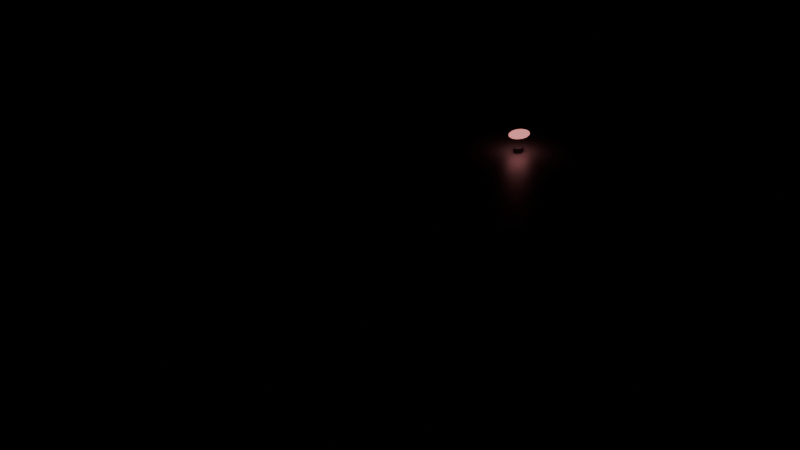# Source: avatar-anim.blend  (saved by Blender 4.4.32; exported with 4.5.12 LTS)
import bpy
from mathutils import Matrix  # noqa: F401  (used for matrix-valued properties, if any)

bpy.ops.wm.read_factory_settings(use_empty=True)
scene = bpy.context.scene
scene.name = 'Scene'

# ---- materials (node trees are filled in below, after node groups)
mat_chassis = bpy.data.materials.new('chassis')
mat_wheel = bpy.data.materials.new('wheel')
mat_head = bpy.data.materials.new('head')
mat_head_edge = bpy.data.materials.new('head_edge')
mat_mast = bpy.data.materials.new('mast')
mat_tip = bpy.data.materials.new('tip')

# ---- material node trees
mat_chassis.use_nodes = True; mat_chassis.node_tree.nodes.clear()
_N = mat_chassis.node_tree.nodes; _L = mat_chassis.node_tree.links
n0 = _N.new('ShaderNodeBsdfPrincipled'); n0.name = 'Principled BSDF'; n0.location = (10, 300)
n0.inputs[0].default_value = (0.604, 0.639, 0.678, 1.0)
n0.inputs[1].default_value = 0.6
n0.inputs[2].default_value = 0.45
n1 = _N.new('ShaderNodeOutputMaterial'); n1.name = 'Material Output'; n1.location = (300, 300)
_L.new(n0.outputs[0], n1.inputs[0])
n1.is_active_output = True
mat_wheel.use_nodes = True; mat_wheel.node_tree.nodes.clear()
_N = mat_wheel.node_tree.nodes; _L = mat_wheel.node_tree.links
n0 = _N.new('ShaderNodeBsdfPrincipled'); n0.name = 'Principled BSDF'; n0.location = (10, 300)
n0.inputs[0].default_value = (0.114, 0.125, 0.153, 1.0)
n0.inputs[1].default_value = 0.2
n0.inputs[2].default_value = 0.85
n1 = _N.new('ShaderNodeOutputMaterial'); n1.name = 'Material Output'; n1.location = (300, 300)
_L.new(n0.outputs[0], n1.inputs[0])
n1.is_active_output = True
mat_head.use_nodes = True; mat_head.node_tree.nodes.clear()
_N = mat_head.node_tree.nodes; _L = mat_head.node_tree.links
n0 = _N.new('ShaderNodeBsdfPrincipled'); n0.name = 'Principled BSDF'; n0.location = (10, 300)
n0.inputs[0].default_value = (0.039, 0.302, 0.302, 1.0)
n0.inputs[1].default_value = 0.5
n0.inputs[2].default_value = 0.3
n0.inputs[27].default_value = (0.05, 0.4, 0.45, 1.0)
n0.inputs[28].default_value = 1.0
n1 = _N.new('ShaderNodeOutputMaterial'); n1.name = 'Material Output'; n1.location = (300, 300)
_L.new(n0.outputs[0], n1.inputs[0])
n1.is_active_output = True
mat_head_edge.use_nodes = True; mat_head_edge.node_tree.nodes.clear()
_N = mat_head_edge.node_tree.nodes; _L = mat_head_edge.node_tree.links
n0 = _N.new('ShaderNodeBsdfPrincipled'); n0.name = 'Principled BSDF'; n0.location = (10, 300)
n0.inputs[0].default_value = (0.267, 0.867, 1.0, 1.0)
n0.inputs[1].default_value = 0.6
n0.inputs[2].default_value = 0.3
n0.inputs[27].default_value = (0.2, 0.6, 0.7, 1.0)
n0.inputs[28].default_value = 1.0
n1 = _N.new('ShaderNodeOutputMaterial'); n1.name = 'Material Output'; n1.location = (300, 300)
_L.new(n0.outputs[0], n1.inputs[0])
n1.is_active_output = True
mat_mast.use_nodes = True; mat_mast.node_tree.nodes.clear()
_N = mat_mast.node_tree.nodes; _L = mat_mast.node_tree.links
n0 = _N.new('ShaderNodeBsdfPrincipled'); n0.name = 'Principled BSDF'; n0.location = (10, 300)
n0.inputs[0].default_value = (0.165, 0.18, 0.212, 1.0)
n0.inputs[1].default_value = 0.7
n1 = _N.new('ShaderNodeOutputMaterial'); n1.name = 'Material Output'; n1.location = (300, 300)
_L.new(n0.outputs[0], n1.inputs[0])
n1.is_active_output = True
mat_tip.use_nodes = True; mat_tip.node_tree.nodes.clear()
_N = mat_tip.node_tree.nodes; _L = mat_tip.node_tree.links
n0 = _N.new('ShaderNodeBsdfPrincipled'); n0.name = 'Principled BSDF'; n0.location = (10, 300)
n0.inputs[0].default_value = (1.0, 0.322, 0.322, 1.0)
n0.inputs[2].default_value = 0.4
n0.inputs[27].default_value = (1.0, 0.322, 0.322, 1.0)
n0.inputs[28].default_value = 1.0
n1 = _N.new('ShaderNodeOutputMaterial'); n1.name = 'Material Output'; n1.location = (300, 300)
_L.new(n0.outputs[0], n1.inputs[0])
n1.is_active_output = True

# ---- meshes
me_cube = bpy.data.meshes.new('Cube')
me_cube.from_pydata([(-0.5, -0.5, -0.5), (-0.5, -0.5, 0.5), (-0.5, 0.5, -0.5), (-0.5, 0.5, 0.5), (0.5, -0.5, -0.5), (0.5, -0.5, 0.5), (0.5, 0.5, -0.5), (0.5, 0.5, 0.5)], [], [(0, 1, 3, 2), (2, 3, 7, 6), (6, 7, 5, 4), (4, 5, 1, 0), (2, 6, 4, 0), (7, 3, 1, 5)])
_uv = me_cube.uv_layers.new(name='UVMap')
_uv.uv.foreach_set('vector', [0.375, 0.0, 0.625, 0.0, 0.625, 0.25, 0.375, 0.25, 0.375, 0.25, 0.625, 0.25, 0.625, 0.5, 0.375, 0.5, 0.375, 0.5, 0.625, 0.5, 0.625, 0.75, 0.375, 0.75, 0.375, 0.75, 0.625, 0.75, 0.625, 1.0, 0.375, 1.0, 0.125, 0.5, 0.375, 0.5, 0.375, 0.75, 0.125, 0.75, 0.625, 0.5, 0.875, 0.5, 0.875, 0.75, 0.625, 0.75])
me_cube.materials.append(mat_chassis)
me_cube.update()
me_cylinder = bpy.data.meshes.new('Cylinder')
me_cylinder.from_pydata([(0.0, 0.16, -0.06), (0.0, 0.16, 0.06), (0.06123, 0.1478, -0.06), (0.06123, 0.1478, 0.06), (0.1131, 0.1131, -0.06), (0.1131, 0.1131, 0.06), (0.1478, 0.06123, -0.06), (0.1478, 0.06123, 0.06), (0.16, 0.0, -0.06), (0.16, 0.0, 0.06), (0.1478, -0.06123, -0.06), (0.1478, -0.06123, 0.06), (0.1131, -0.1131, -0.06), (0.1131, -0.1131, 0.06), (0.06123, -0.1478, -0.06), (0.06123, -0.1478, 0.06), (0.0, -0.16, -0.06), (0.0, -0.16, 0.06), (-0.06123, -0.1478, -0.06), (-0.06123, -0.1478, 0.06), (-0.1131, -0.1131, -0.06), (-0.1131, -0.1131, 0.06), (-0.1478, -0.06123, -0.06), (-0.1478, -0.06123, 0.06), (-0.16, 0.0, -0.06), (-0.16, 0.0, 0.06), (-0.1478, 0.06123, -0.06), (-0.1478, 0.06123, 0.06), (-0.1131, 0.1131, -0.06), (-0.1131, 0.1131, 0.06), (-0.06123, 0.1478, -0.06), (-0.06123, 0.1478, 0.06)], [], [(0, 1, 3, 2), (2, 3, 5, 4), (4, 5, 7, 6), (6, 7, 9, 8), (8, 9, 11, 10), (10, 11, 13, 12), (12, 13, 15, 14), (14, 15, 17, 16), (16, 17, 19, 18), (18, 19, 21, 20), (20, 21, 23, 22), (22, 23, 25, 24), (24, 25, 27, 26), (26, 27, 29, 28), (3, 1, 31, 29, 27, 25, 23, 21, 19, 17, 15, 13, 11, 9, 7, 5), (28, 29, 31, 30), (30, 31, 1, 0), (0, 2, 4, 6, 8, 10, 12, 14, 16, 18, 20, 22, 24, 26, 28, 30)])
_uv = me_cylinder.uv_layers.new(name='UVMap')
_uv.uv.foreach_set('vector', [1.0, 0.5, 1.0, 1.0, 0.9375, 1.0, 0.9375, 0.5, 0.9375, 0.5, 0.9375, 1.0, 0.875, 1.0, 0.875, 0.5, 0.875, 0.5, 0.875, 1.0, 0.8125, 1.0, 0.8125, 0.5, 0.8125, 0.5, 0.8125, 1.0, 0.75, 1.0, 0.75, 0.5, 0.75, 0.5, 0.75, 1.0, 0.6875, 1.0, 0.6875, 0.5, 0.6875, 0.5, 0.6875, 1.0, 0.625, 1.0, 0.625, 0.5, 0.625, 0.5, 0.625, 1.0, 0.5625, 1.0, 0.5625, 0.5, 0.5625, 0.5, 0.5625, 1.0, 0.5, 1.0, 0.5, 0.5, 0.5, 0.5, 0.5, 1.0, 0.4375, 1.0, 0.4375, 0.5, 0.4375, 0.5, 0.4375, 1.0, 0.375, 1.0, 0.375, 0.5, 0.375, 0.5, 0.375, 1.0, 0.3125, 1.0, 0.3125, 0.5, 0.3125, 0.5, 0.3125, 1.0, 0.25, 1.0, 0.25, 0.5, 0.25, 0.5, 0.25, 1.0, 0.1875, 1.0, 0.1875, 0.5, 0.1875, 0.5, 0.1875, 1.0, 0.125, 1.0, 0.125, 0.5, 0.3418, 0.4717, 0.25, 0.49, 0.1582, 0.4717, 0.08029, 0.4197, 0.02827, 0.3418, 0.01, 0.25, 0.02827, 0.1582, 0.08029, 0.08029, 0.1582, 0.02827, 0.25, 0.01, 0.3418, 0.02827, 0.4197, 0.08029, 0.4717, 0.1582, 0.49, 0.25, 0.4717, 0.3418, 0.4197, 0.4197, 0.125, 0.5, 0.125, 1.0, 0.0625, 1.0, 0.0625, 0.5, 0.0625, 0.5, 0.0625, 1.0, 0.0, 1.0, 0.0, 0.5, 0.75, 0.49, 0.8418, 0.4717, 0.9197, 0.4197, 0.9717, 0.3418, 0.99, 0.25, 0.9717, 0.1582, 0.9197, 0.08029, 0.8418, 0.02827, 0.75, 0.01, 0.6582, 0.02827, 0.5803, 0.08029, 0.5283, 0.1582, 0.51, 0.25, 0.5283, 0.3418, 0.5803, 0.4197, 0.6582, 0.4717])
me_cylinder.materials.append(mat_wheel)
me_cylinder.update()
me_cylinder_001 = bpy.data.meshes.new('Cylinder.001')
me_cylinder_001.from_pydata([(0.0, 0.16, -0.06), (0.0, 0.16, 0.06), (0.06123, 0.1478, -0.06), (0.06123, 0.1478, 0.06), (0.1131, 0.1131, -0.06), (0.1131, 0.1131, 0.06), (0.1478, 0.06123, -0.06), (0.1478, 0.06123, 0.06), (0.16, 0.0, -0.06), (0.16, 0.0, 0.06), (0.1478, -0.06123, -0.06), (0.1478, -0.06123, 0.06), (0.1131, -0.1131, -0.06), (0.1131, -0.1131, 0.06), (0.06123, -0.1478, -0.06), (0.06123, -0.1478, 0.06), (0.0, -0.16, -0.06), (0.0, -0.16, 0.06), (-0.06123, -0.1478, -0.06), (-0.06123, -0.1478, 0.06), (-0.1131, -0.1131, -0.06), (-0.1131, -0.1131, 0.06), (-0.1478, -0.06123, -0.06), (-0.1478, -0.06123, 0.06), (-0.16, 0.0, -0.06), (-0.16, 0.0, 0.06), (-0.1478, 0.06123, -0.06), (-0.1478, 0.06123, 0.06), (-0.1131, 0.1131, -0.06), (-0.1131, 0.1131, 0.06), (-0.06123, 0.1478, -0.06), (-0.06123, 0.1478, 0.06)], [], [(0, 1, 3, 2), (2, 3, 5, 4), (4, 5, 7, 6), (6, 7, 9, 8), (8, 9, 11, 10), (10, 11, 13, 12), (12, 13, 15, 14), (14, 15, 17, 16), (16, 17, 19, 18), (18, 19, 21, 20), (20, 21, 23, 22), (22, 23, 25, 24), (24, 25, 27, 26), (26, 27, 29, 28), (3, 1, 31, 29, 27, 25, 23, 21, 19, 17, 15, 13, 11, 9, 7, 5), (28, 29, 31, 30), (30, 31, 1, 0), (0, 2, 4, 6, 8, 10, 12, 14, 16, 18, 20, 22, 24, 26, 28, 30)])
_uv = me_cylinder_001.uv_layers.new(name='UVMap')
_uv.uv.foreach_set('vector', [1.0, 0.5, 1.0, 1.0, 0.9375, 1.0, 0.9375, 0.5, 0.9375, 0.5, 0.9375, 1.0, 0.875, 1.0, 0.875, 0.5, 0.875, 0.5, 0.875, 1.0, 0.8125, 1.0, 0.8125, 0.5, 0.8125, 0.5, 0.8125, 1.0, 0.75, 1.0, 0.75, 0.5, 0.75, 0.5, 0.75, 1.0, 0.6875, 1.0, 0.6875, 0.5, 0.6875, 0.5, 0.6875, 1.0, 0.625, 1.0, 0.625, 0.5, 0.625, 0.5, 0.625, 1.0, 0.5625, 1.0, 0.5625, 0.5, 0.5625, 0.5, 0.5625, 1.0, 0.5, 1.0, 0.5, 0.5, 0.5, 0.5, 0.5, 1.0, 0.4375, 1.0, 0.4375, 0.5, 0.4375, 0.5, 0.4375, 1.0, 0.375, 1.0, 0.375, 0.5, 0.375, 0.5, 0.375, 1.0, 0.3125, 1.0, 0.3125, 0.5, 0.3125, 0.5, 0.3125, 1.0, 0.25, 1.0, 0.25, 0.5, 0.25, 0.5, 0.25, 1.0, 0.1875, 1.0, 0.1875, 0.5, 0.1875, 0.5, 0.1875, 1.0, 0.125, 1.0, 0.125, 0.5, 0.3418, 0.4717, 0.25, 0.49, 0.1582, 0.4717, 0.08029, 0.4197, 0.02827, 0.3418, 0.01, 0.25, 0.02827, 0.1582, 0.08029, 0.08029, 0.1582, 0.02827, 0.25, 0.01, 0.3418, 0.02827, 0.4197, 0.08029, 0.4717, 0.1582, 0.49, 0.25, 0.4717, 0.3418, 0.4197, 0.4197, 0.125, 0.5, 0.125, 1.0, 0.0625, 1.0, 0.0625, 0.5, 0.0625, 0.5, 0.0625, 1.0, 0.0, 1.0, 0.0, 0.5, 0.75, 0.49, 0.8418, 0.4717, 0.9197, 0.4197, 0.9717, 0.3418, 0.99, 0.25, 0.9717, 0.1582, 0.9197, 0.08029, 0.8418, 0.02827, 0.75, 0.01, 0.6582, 0.02827, 0.5803, 0.08029, 0.5283, 0.1582, 0.51, 0.25, 0.5283, 0.3418, 0.5803, 0.4197, 0.6582, 0.4717])
me_cylinder_001.materials.append(mat_wheel)
me_cylinder_001.update()
me_cylinder_002 = bpy.data.meshes.new('Cylinder.002')
me_cylinder_002.from_pydata([(0.0, 0.16, -0.06), (0.0, 0.16, 0.06), (0.06123, 0.1478, -0.06), (0.06123, 0.1478, 0.06), (0.1131, 0.1131, -0.06), (0.1131, 0.1131, 0.06), (0.1478, 0.06123, -0.06), (0.1478, 0.06123, 0.06), (0.16, 0.0, -0.06), (0.16, 0.0, 0.06), (0.1478, -0.06123, -0.06), (0.1478, -0.06123, 0.06), (0.1131, -0.1131, -0.06), (0.1131, -0.1131, 0.06), (0.06123, -0.1478, -0.06), (0.06123, -0.1478, 0.06), (0.0, -0.16, -0.06), (0.0, -0.16, 0.06), (-0.06123, -0.1478, -0.06), (-0.06123, -0.1478, 0.06), (-0.1131, -0.1131, -0.06), (-0.1131, -0.1131, 0.06), (-0.1478, -0.06123, -0.06), (-0.1478, -0.06123, 0.06), (-0.16, 0.0, -0.06), (-0.16, 0.0, 0.06), (-0.1478, 0.06123, -0.06), (-0.1478, 0.06123, 0.06), (-0.1131, 0.1131, -0.06), (-0.1131, 0.1131, 0.06), (-0.06123, 0.1478, -0.06), (-0.06123, 0.1478, 0.06)], [], [(0, 1, 3, 2), (2, 3, 5, 4), (4, 5, 7, 6), (6, 7, 9, 8), (8, 9, 11, 10), (10, 11, 13, 12), (12, 13, 15, 14), (14, 15, 17, 16), (16, 17, 19, 18), (18, 19, 21, 20), (20, 21, 23, 22), (22, 23, 25, 24), (24, 25, 27, 26), (26, 27, 29, 28), (3, 1, 31, 29, 27, 25, 23, 21, 19, 17, 15, 13, 11, 9, 7, 5), (28, 29, 31, 30), (30, 31, 1, 0), (0, 2, 4, 6, 8, 10, 12, 14, 16, 18, 20, 22, 24, 26, 28, 30)])
_uv = me_cylinder_002.uv_layers.new(name='UVMap')
_uv.uv.foreach_set('vector', [1.0, 0.5, 1.0, 1.0, 0.9375, 1.0, 0.9375, 0.5, 0.9375, 0.5, 0.9375, 1.0, 0.875, 1.0, 0.875, 0.5, 0.875, 0.5, 0.875, 1.0, 0.8125, 1.0, 0.8125, 0.5, 0.8125, 0.5, 0.8125, 1.0, 0.75, 1.0, 0.75, 0.5, 0.75, 0.5, 0.75, 1.0, 0.6875, 1.0, 0.6875, 0.5, 0.6875, 0.5, 0.6875, 1.0, 0.625, 1.0, 0.625, 0.5, 0.625, 0.5, 0.625, 1.0, 0.5625, 1.0, 0.5625, 0.5, 0.5625, 0.5, 0.5625, 1.0, 0.5, 1.0, 0.5, 0.5, 0.5, 0.5, 0.5, 1.0, 0.4375, 1.0, 0.4375, 0.5, 0.4375, 0.5, 0.4375, 1.0, 0.375, 1.0, 0.375, 0.5, 0.375, 0.5, 0.375, 1.0, 0.3125, 1.0, 0.3125, 0.5, 0.3125, 0.5, 0.3125, 1.0, 0.25, 1.0, 0.25, 0.5, 0.25, 0.5, 0.25, 1.0, 0.1875, 1.0, 0.1875, 0.5, 0.1875, 0.5, 0.1875, 1.0, 0.125, 1.0, 0.125, 0.5, 0.3418, 0.4717, 0.25, 0.49, 0.1582, 0.4717, 0.08029, 0.4197, 0.02827, 0.3418, 0.01, 0.25, 0.02827, 0.1582, 0.08029, 0.08029, 0.1582, 0.02827, 0.25, 0.01, 0.3418, 0.02827, 0.4197, 0.08029, 0.4717, 0.1582, 0.49, 0.25, 0.4717, 0.3418, 0.4197, 0.4197, 0.125, 0.5, 0.125, 1.0, 0.0625, 1.0, 0.0625, 0.5, 0.0625, 0.5, 0.0625, 1.0, 0.0, 1.0, 0.0, 0.5, 0.75, 0.49, 0.8418, 0.4717, 0.9197, 0.4197, 0.9717, 0.3418, 0.99, 0.25, 0.9717, 0.1582, 0.9197, 0.08029, 0.8418, 0.02827, 0.75, 0.01, 0.6582, 0.02827, 0.5803, 0.08029, 0.5283, 0.1582, 0.51, 0.25, 0.5283, 0.3418, 0.5803, 0.4197, 0.6582, 0.4717])
me_cylinder_002.materials.append(mat_wheel)
me_cylinder_002.update()
me_cylinder_003 = bpy.data.meshes.new('Cylinder.003')
me_cylinder_003.from_pydata([(0.0, 0.16, -0.06), (0.0, 0.16, 0.06), (0.06123, 0.1478, -0.06), (0.06123, 0.1478, 0.06), (0.1131, 0.1131, -0.06), (0.1131, 0.1131, 0.06), (0.1478, 0.06123, -0.06), (0.1478, 0.06123, 0.06), (0.16, 0.0, -0.06), (0.16, 0.0, 0.06), (0.1478, -0.06123, -0.06), (0.1478, -0.06123, 0.06), (0.1131, -0.1131, -0.06), (0.1131, -0.1131, 0.06), (0.06123, -0.1478, -0.06), (0.06123, -0.1478, 0.06), (0.0, -0.16, -0.06), (0.0, -0.16, 0.06), (-0.06123, -0.1478, -0.06), (-0.06123, -0.1478, 0.06), (-0.1131, -0.1131, -0.06), (-0.1131, -0.1131, 0.06), (-0.1478, -0.06123, -0.06), (-0.1478, -0.06123, 0.06), (-0.16, 0.0, -0.06), (-0.16, 0.0, 0.06), (-0.1478, 0.06123, -0.06), (-0.1478, 0.06123, 0.06), (-0.1131, 0.1131, -0.06), (-0.1131, 0.1131, 0.06), (-0.06123, 0.1478, -0.06), (-0.06123, 0.1478, 0.06)], [], [(0, 1, 3, 2), (2, 3, 5, 4), (4, 5, 7, 6), (6, 7, 9, 8), (8, 9, 11, 10), (10, 11, 13, 12), (12, 13, 15, 14), (14, 15, 17, 16), (16, 17, 19, 18), (18, 19, 21, 20), (20, 21, 23, 22), (22, 23, 25, 24), (24, 25, 27, 26), (26, 27, 29, 28), (3, 1, 31, 29, 27, 25, 23, 21, 19, 17, 15, 13, 11, 9, 7, 5), (28, 29, 31, 30), (30, 31, 1, 0), (0, 2, 4, 6, 8, 10, 12, 14, 16, 18, 20, 22, 24, 26, 28, 30)])
_uv = me_cylinder_003.uv_layers.new(name='UVMap')
_uv.uv.foreach_set('vector', [1.0, 0.5, 1.0, 1.0, 0.9375, 1.0, 0.9375, 0.5, 0.9375, 0.5, 0.9375, 1.0, 0.875, 1.0, 0.875, 0.5, 0.875, 0.5, 0.875, 1.0, 0.8125, 1.0, 0.8125, 0.5, 0.8125, 0.5, 0.8125, 1.0, 0.75, 1.0, 0.75, 0.5, 0.75, 0.5, 0.75, 1.0, 0.6875, 1.0, 0.6875, 0.5, 0.6875, 0.5, 0.6875, 1.0, 0.625, 1.0, 0.625, 0.5, 0.625, 0.5, 0.625, 1.0, 0.5625, 1.0, 0.5625, 0.5, 0.5625, 0.5, 0.5625, 1.0, 0.5, 1.0, 0.5, 0.5, 0.5, 0.5, 0.5, 1.0, 0.4375, 1.0, 0.4375, 0.5, 0.4375, 0.5, 0.4375, 1.0, 0.375, 1.0, 0.375, 0.5, 0.375, 0.5, 0.375, 1.0, 0.3125, 1.0, 0.3125, 0.5, 0.3125, 0.5, 0.3125, 1.0, 0.25, 1.0, 0.25, 0.5, 0.25, 0.5, 0.25, 1.0, 0.1875, 1.0, 0.1875, 0.5, 0.1875, 0.5, 0.1875, 1.0, 0.125, 1.0, 0.125, 0.5, 0.3418, 0.4717, 0.25, 0.49, 0.1582, 0.4717, 0.08029, 0.4197, 0.02827, 0.3418, 0.01, 0.25, 0.02827, 0.1582, 0.08029, 0.08029, 0.1582, 0.02827, 0.25, 0.01, 0.3418, 0.02827, 0.4197, 0.08029, 0.4717, 0.1582, 0.49, 0.25, 0.4717, 0.3418, 0.4197, 0.4197, 0.125, 0.5, 0.125, 1.0, 0.0625, 1.0, 0.0625, 0.5, 0.0625, 0.5, 0.0625, 1.0, 0.0, 1.0, 0.0, 0.5, 0.75, 0.49, 0.8418, 0.4717, 0.9197, 0.4197, 0.9717, 0.3418, 0.99, 0.25, 0.9717, 0.1582, 0.9197, 0.08029, 0.8418, 0.02827, 0.75, 0.01, 0.6582, 0.02827, 0.5803, 0.08029, 0.5283, 0.1582, 0.51, 0.25, 0.5283, 0.3418, 0.5803, 0.4197, 0.6582, 0.4717])
me_cylinder_003.materials.append(mat_wheel)
me_cylinder_003.update()
me_cube_001 = bpy.data.meshes.new('Cube.001')
me_cube_001.from_pydata([(-0.5, -0.5, -0.5), (-0.5, -0.5, 0.5), (-0.5, 0.5, -0.5), (-0.5, 0.5, 0.5), (0.5, -0.5, -0.5), (0.5, -0.5, 0.5), (0.5, 0.5, -0.5), (0.5, 0.5, 0.5)], [], [(0, 1, 3, 2), (2, 3, 7, 6), (6, 7, 5, 4), (4, 5, 1, 0), (2, 6, 4, 0), (7, 3, 1, 5)])
_uv = me_cube_001.uv_layers.new(name='UVMap')
_uv.uv.foreach_set('vector', [0.375, 0.0, 0.625, 0.0, 0.625, 0.25, 0.375, 0.25, 0.375, 0.25, 0.625, 0.25, 0.625, 0.5, 0.375, 0.5, 0.375, 0.5, 0.625, 0.5, 0.625, 0.75, 0.375, 0.75, 0.375, 0.75, 0.625, 0.75, 0.625, 1.0, 0.375, 1.0, 0.125, 0.5, 0.375, 0.5, 0.375, 0.75, 0.125, 0.75, 0.625, 0.5, 0.875, 0.5, 0.875, 0.75, 0.625, 0.75])
me_cube_001.materials.append(mat_head)
me_cube_001.update()
me_cube_002 = bpy.data.meshes.new('Cube.002')
me_cube_002.from_pydata([(-0.5, -0.5, -0.5), (-0.5, -0.5, 0.5), (-0.5, 0.5, -0.5), (-0.5, 0.5, 0.5), (0.5, -0.5, -0.5), (0.5, -0.5, 0.5), (0.5, 0.5, -0.5), (0.5, 0.5, 0.5)], [], [(0, 1, 3, 2), (2, 3, 7, 6), (6, 7, 5, 4), (4, 5, 1, 0), (2, 6, 4, 0), (7, 3, 1, 5)])
_uv = me_cube_002.uv_layers.new(name='UVMap')
_uv.uv.foreach_set('vector', [0.375, 0.0, 0.625, 0.0, 0.625, 0.25, 0.375, 0.25, 0.375, 0.25, 0.625, 0.25, 0.625, 0.5, 0.375, 0.5, 0.375, 0.5, 0.625, 0.5, 0.625, 0.75, 0.375, 0.75, 0.375, 0.75, 0.625, 0.75, 0.625, 1.0, 0.375, 1.0, 0.125, 0.5, 0.375, 0.5, 0.375, 0.75, 0.125, 0.75, 0.625, 0.5, 0.875, 0.5, 0.875, 0.75, 0.625, 0.75])
me_cube_002.materials.append(mat_head_edge)
me_cube_002.update()
me_cylinder_004 = bpy.data.meshes.new('Cylinder.004')
me_cylinder_004.from_pydata([(0.0, 0.012, -0.11), (0.0, 0.012, 0.11), (0.008485, 0.008485, -0.11), (0.008485, 0.008485, 0.11), (0.012, 0.0, -0.11), (0.012, 0.0, 0.11), (0.008485, -0.008485, -0.11), (0.008485, -0.008485, 0.11), (0.0, -0.012, -0.11), (0.0, -0.012, 0.11), (-0.008485, -0.008485, -0.11), (-0.008485, -0.008485, 0.11), (-0.012, 0.0, -0.11), (-0.012, 0.0, 0.11), (-0.008485, 0.008485, -0.11), (-0.008485, 0.008485, 0.11)], [], [(0, 1, 3, 2), (2, 3, 5, 4), (4, 5, 7, 6), (6, 7, 9, 8), (8, 9, 11, 10), (10, 11, 13, 12), (3, 1, 15, 13, 11, 9, 7, 5), (12, 13, 15, 14), (14, 15, 1, 0), (0, 2, 4, 6, 8, 10, 12, 14)])
_uv = me_cylinder_004.uv_layers.new(name='UVMap')
_uv.uv.foreach_set('vector', [1.0, 0.5, 1.0, 1.0, 0.875, 1.0, 0.875, 0.5, 0.875, 0.5, 0.875, 1.0, 0.75, 1.0, 0.75, 0.5, 0.75, 0.5, 0.75, 1.0, 0.625, 1.0, 0.625, 0.5, 0.625, 0.5, 0.625, 1.0, 0.5, 1.0, 0.5, 0.5, 0.5, 0.5, 0.5, 1.0, 0.375, 1.0, 0.375, 0.5, 0.375, 0.5, 0.375, 1.0, 0.25, 1.0, 0.25, 0.5, 0.4197, 0.4197, 0.25, 0.49, 0.08029, 0.4197, 0.01, 0.25, 0.08029, 0.08029, 0.25, 0.01, 0.4197, 0.08029, 0.49, 0.25, 0.25, 0.5, 0.25, 1.0, 0.125, 1.0, 0.125, 0.5, 0.125, 0.5, 0.125, 1.0, 0.0, 1.0, 0.0, 0.5, 0.75, 0.49, 0.9197, 0.4197, 0.99, 0.25, 0.9197, 0.08029, 0.75, 0.01, 0.5803, 0.08029, 0.51, 0.25, 0.5803, 0.4197])
me_cylinder_004.materials.append(mat_mast)
me_cylinder_004.update()
me_sphere = bpy.data.meshes.new('Sphere')
me_sphere.from_pydata([(0.0, 0.0231, 0.009567), (0.0, 0.009567, -0.0231), (0.004784, 0.008285, 0.0231), (0.008839, 0.01531, 0.01768), (0.01155, 0.02, 0.009567), (0.0125, 0.02165, 0.0), (0.01155, 0.02, -0.009567), (0.008839, 0.01531, -0.01768), (0.004784, 0.008285, -0.0231), (0.0, 0.0, 0.025), (0.008285, 0.004784, 0.0231), (0.01531, 0.008839, 0.01768), (0.02, 0.01155, 0.009567), (0.02165, 0.0125, 0.0), (0.02, 0.01155, -0.009567), (0.01531, 0.008839, -0.01768), (0.008285, 0.004784, -0.0231), (0.009567, -4.657e-10, 0.0231), (0.01768, -9.313e-10, 0.01768), (0.0231, -9.313e-10, 0.009567), (0.025, -9.313e-10, 0.0), (0.0231, -9.313e-10, -0.009567), (0.01768, -9.313e-10, -0.01768), (0.009567, -4.657e-10, -0.0231), (0.008285, -0.004784, 0.0231), (0.01531, -0.008839, 0.01768), (0.02, -0.01155, 0.009567), (0.02165, -0.0125, 0.0), (0.02, -0.01155, -0.009567), (0.01531, -0.008839, -0.01768), (0.008285, -0.004784, -0.0231), (0.004784, -0.008285, 0.0231), (0.008839, -0.01531, 0.01768), (0.01155, -0.02, 0.009567), (0.0125, -0.02165, 0.0), (0.01155, -0.02, -0.009567), (0.008839, -0.01531, -0.01768), (0.004784, -0.008285, -0.0231), (-1.397e-09, -0.009567, 0.0231), (-1.863e-09, -0.01768, 0.01768), (-1.863e-09, -0.0231, 0.009567), (-1.863e-09, -0.025, 0.0), (-1.863e-09, -0.0231, -0.009567), (-1.863e-09, -0.01768, -0.01768), (-1.397e-09, -0.009567, -0.0231), (-0.004784, -0.008285, 0.0231), (-0.008839, -0.01531, 0.01768), (-0.01155, -0.02, 0.009567), (-0.0125, -0.02165, 0.0), (-0.01155, -0.02, -0.009567), (-0.008839, -0.01531, -0.01768), (-0.004784, -0.008285, -0.0231), (0.0, 0.0, -0.025), (-0.008285, -0.004784, 0.0231), (-0.01531, -0.008839, 0.01768), (-0.02, -0.01155, 0.009567), (-0.02165, -0.0125, 0.0), (-0.02, -0.01155, -0.009567), (-0.01531, -0.008839, -0.01768), (-0.008285, -0.004784, -0.0231), (-0.009567, 1.863e-09, 0.0231), (-0.01768, 2.328e-09, 0.01768), (-0.0231, 4.657e-09, 0.009567), (-0.025, 2.794e-09, 0.0), (-0.0231, 4.657e-09, -0.009567), (-0.01768, 2.328e-09, -0.01768), (-0.009567, 1.863e-09, -0.0231), (-0.008285, 0.004784, 0.0231), (-0.01531, 0.008839, 0.01768), (-0.02, 0.01155, 0.009567), (-0.02165, 0.0125, 0.0), (-0.02, 0.01155, -0.009567), (-0.01531, 0.008839, -0.01768), (-0.008285, 0.004784, -0.0231), (-0.004784, 0.008285, 0.0231), (-0.008839, 0.01531, 0.01768), (-0.01155, 0.02, 0.009567), (-0.0125, 0.02165, 0.0), (-0.01155, 0.02, -0.009567), (-0.008839, 0.01531, -0.01768), (-0.004784, 0.008285, -0.0231), (1.863e-09, 0.009567, 0.0231), (2.328e-09, 0.01768, 0.01768), (3.725e-09, 0.025, 0.0), (5.588e-09, 0.0231, -0.009567), (2.328e-09, 0.01768, -0.01768)], [], [(82, 81, 2, 3), (1, 85, 7, 8), (84, 83, 5, 6), (0, 82, 3, 4), (81, 9, 2), (52, 1, 8), (85, 84, 6, 7), (83, 0, 4, 5), (6, 5, 13, 14), (4, 3, 11, 12), (2, 9, 10), (52, 8, 16), (7, 6, 14, 15), (5, 4, 12, 13), (3, 2, 10, 11), (8, 7, 15, 16), (52, 16, 23), (15, 14, 21, 22), (13, 12, 19, 20), (11, 10, 17, 18), (16, 15, 22, 23), (14, 13, 20, 21), (12, 11, 18, 19), (10, 9, 17), (20, 19, 26, 27), (18, 17, 24, 25), (23, 22, 29, 30), (21, 20, 27, 28), (19, 18, 25, 26), (17, 9, 24), (52, 23, 30), (22, 21, 28, 29), (30, 29, 36, 37), (28, 27, 34, 35), (26, 25, 32, 33), (24, 9, 31), (52, 30, 37), (29, 28, 35, 36), (27, 26, 33, 34), (25, 24, 31, 32), (33, 32, 39, 40), (31, 9, 38), (52, 37, 44), (36, 35, 42, 43), (34, 33, 40, 41), (32, 31, 38, 39), (37, 36, 43, 44), (35, 34, 41, 42), (52, 44, 51), (43, 42, 49, 50), (41, 40, 47, 48), (39, 38, 45, 46), (44, 43, 50, 51), (42, 41, 48, 49), (40, 39, 46, 47), (38, 9, 45), (46, 45, 53, 54), (51, 50, 58, 59), (49, 48, 56, 57), (47, 46, 54, 55), (45, 9, 53), (52, 51, 59), (50, 49, 57, 58), (48, 47, 55, 56), (59, 58, 65, 66), (57, 56, 63, 64), (55, 54, 61, 62), (53, 9, 60), (52, 59, 66), (58, 57, 64, 65), (56, 55, 62, 63), (54, 53, 60, 61), (60, 9, 67), (52, 66, 73), (65, 64, 71, 72), (63, 62, 69, 70), (61, 60, 67, 68), (66, 65, 72, 73), (64, 63, 70, 71), (62, 61, 68, 69), (72, 71, 78, 79), (70, 69, 76, 77), (68, 67, 74, 75), (73, 72, 79, 80), (71, 70, 77, 78), (69, 68, 75, 76), (67, 9, 74), (52, 73, 80), (80, 79, 85, 1), (78, 77, 83, 84), (76, 75, 82, 0), (74, 9, 81), (52, 80, 1), (79, 78, 84, 85), (77, 76, 0, 83), (75, 74, 81, 82)])
_uv = me_sphere.uv_layers.new(name='UVMap')
_uv.uv.foreach_set('vector', [0.75, 0.75, 0.75, 0.875, 0.6667, 0.875, 0.6667, 0.75, 0.75, 0.125, 0.75, 0.25, 0.6667, 0.25, 0.6667, 0.125, 0.75, 0.375, 0.75, 0.5, 0.6667, 0.5, 0.6667, 0.375, 0.75, 0.625, 0.75, 0.75, 0.6667, 0.75, 0.6667, 0.625, 0.75, 0.875, 0.7083, 1.0, 0.6667, 0.875, 0.7083, 0.0, 0.75, 0.125, 0.6667, 0.125, 0.75, 0.25, 0.75, 0.375, 0.6667, 0.375, 0.6667, 0.25, 0.75, 0.5, 0.75, 0.625, 0.6667, 0.625, 0.6667, 0.5, 0.6667, 0.375, 0.6667, 0.5, 0.5833, 0.5, 0.5833, 0.375, 0.6667, 0.625, 0.6667, 0.75, 0.5833, 0.75, 0.5833, 0.625, 0.6667, 0.875, 0.625, 1.0, 0.5833, 0.875, 0.625, 0.0, 0.6667, 0.125, 0.5833, 0.125, 0.6667, 0.25, 0.6667, 0.375, 0.5833, 0.375, 0.5833, 0.25, 0.6667, 0.5, 0.6667, 0.625, 0.5833, 0.625, 0.5833, 0.5, 0.6667, 0.75, 0.6667, 0.875, 0.5833, 0.875, 0.5833, 0.75, 0.6667, 0.125, 0.6667, 0.25, 0.5833, 0.25, 0.5833, 0.125, 0.5417, 0.0, 0.5833, 0.125, 0.5, 0.125, 0.5833, 0.25, 0.5833, 0.375, 0.5, 0.375, 0.5, 0.25, 0.5833, 0.5, 0.5833, 0.625, 0.5, 0.625, 0.5, 0.5, 0.5833, 0.75, 0.5833, 0.875, 0.5, 0.875, 0.5, 0.75, 0.5833, 0.125, 0.5833, 0.25, 0.5, 0.25, 0.5, 0.125, 0.5833, 0.375, 0.5833, 0.5, 0.5, 0.5, 0.5, 0.375, 0.5833, 0.625, 0.5833, 0.75, 0.5, 0.75, 0.5, 0.625, 0.5833, 0.875, 0.5417, 1.0, 0.5, 0.875, 0.5, 0.5, 0.5, 0.625, 0.4167, 0.625, 0.4167, 0.5, 0.5, 0.75, 0.5, 0.875, 0.4167, 0.875, 0.4167, 0.75, 0.5, 0.125, 0.5, 0.25, 0.4167, 0.25, 0.4167, 0.125, 0.5, 0.375, 0.5, 0.5, 0.4167, 0.5, 0.4167, 0.375, 0.5, 0.625, 0.5, 0.75, 0.4167, 0.75, 0.4167, 0.625, 0.5, 0.875, 0.4583, 1.0, 0.4167, 0.875, 0.4583, 0.0, 0.5, 0.125, 0.4167, 0.125, 0.5, 0.25, 0.5, 0.375, 0.4167, 0.375, 0.4167, 0.25, 0.4167, 0.125, 0.4167, 0.25, 0.3333, 0.25, 0.3333, 0.125, 0.4167, 0.375, 0.4167, 0.5, 0.3333, 0.5, 0.3333, 0.375, 0.4167, 0.625, 0.4167, 0.75, 0.3333, 0.75, 0.3333, 0.625, 0.4167, 0.875, 0.375, 1.0, 0.3333, 0.875, 0.375, 0.0, 0.4167, 0.125, 0.3333, 0.125, 0.4167, 0.25, 0.4167, 0.375, 0.3333, 0.375, 0.3333, 0.25, 0.4167, 0.5, 0.4167, 0.625, 0.3333, 0.625, 0.3333, 0.5, 0.4167, 0.75, 0.4167, 0.875, 0.3333, 0.875, 0.3333, 0.75, 0.3333, 0.625, 0.3333, 0.75, 0.25, 0.75, 0.25, 0.625, 0.3333, 0.875, 0.2917, 1.0, 0.25, 0.875, 0.2917, 0.0, 0.3333, 0.125, 0.25, 0.125, 0.3333, 0.25, 0.3333, 0.375, 0.25, 0.375, 0.25, 0.25, 0.3333, 0.5, 0.3333, 0.625, 0.25, 0.625, 0.25, 0.5, 0.3333, 0.75, 0.3333, 0.875, 0.25, 0.875, 0.25, 0.75, 0.3333, 0.125, 0.3333, 0.25, 0.25, 0.25, 0.25, 0.125, 0.3333, 0.375, 0.3333, 0.5, 0.25, 0.5, 0.25, 0.375, 0.2083, 0.0, 0.25, 0.125, 0.1667, 0.125, 0.25, 0.25, 0.25, 0.375, 0.1667, 0.375, 0.1667, 0.25, 0.25, 0.5, 0.25, 0.625, 0.1667, 0.625, 0.1667, 0.5, 0.25, 0.75, 0.25, 0.875, 0.1667, 0.875, 0.1667, 0.75, 0.25, 0.125, 0.25, 0.25, 0.1667, 0.25, 0.1667, 0.125, 0.25, 0.375, 0.25, 0.5, 0.1667, 0.5, 0.1667, 0.375, 0.25, 0.625, 0.25, 0.75, 0.1667, 0.75, 0.1667, 0.625, 0.25, 0.875, 0.2083, 1.0, 0.1667, 0.875, 0.1667, 0.75, 0.1667, 0.875, 0.08333, 0.875, 0.08333, 0.75, 0.1667, 0.125, 0.1667, 0.25, 0.08333, 0.25, 0.08333, 0.125, 0.1667, 0.375, 0.1667, 0.5, 0.08333, 0.5, 0.08333, 0.375, 0.1667, 0.625, 0.1667, 0.75, 0.08333, 0.75, 0.08333, 0.625, 0.1667, 0.875, 0.125, 1.0, 0.08333, 0.875, 0.125, 0.0, 0.1667, 0.125, 0.08333, 0.125, 0.1667, 0.25, 0.1667, 0.375, 0.08333, 0.375, 0.08333, 0.25, 0.1667, 0.5, 0.1667, 0.625, 0.08333, 0.625, 0.08333, 0.5, 0.08333, 0.125, 0.08333, 0.25, 0.0, 0.25, 0.0, 0.125, 0.08333, 0.375, 0.08333, 0.5, 0.0, 0.5, 0.0, 0.375, 0.08333, 0.625, 0.08333, 0.75, 0.0, 0.75, 0.0, 0.625, 0.08333, 0.875, 0.04167, 1.0, 0.0, 0.875, 0.04167, 0.0, 0.08333, 0.125, 0.0, 0.125, 0.08333, 0.25, 0.08333, 0.375, 0.0, 0.375, 0.0, 0.25, 0.08333, 0.5, 0.08333, 0.625, 0.0, 0.625, 0.0, 0.5, 0.08333, 0.75, 0.08333, 0.875, 0.0, 0.875, 0.0, 0.75, 1.0, 0.875, 0.9583, 1.0, 0.9167, 0.875, 0.9583, 0.0, 1.0, 0.125, 0.9167, 0.125, 1.0, 0.25, 1.0, 0.375, 0.9167, 0.375, 0.9167, 0.25, 1.0, 0.5, 1.0, 0.625, 0.9167, 0.625, 0.9167, 0.5, 1.0, 0.75, 1.0, 0.875, 0.9167, 0.875, 0.9167, 0.75, 1.0, 0.125, 1.0, 0.25, 0.9167, 0.25, 0.9167, 0.125, 1.0, 0.375, 1.0, 0.5, 0.9167, 0.5, 0.9167, 0.375, 1.0, 0.625, 1.0, 0.75, 0.9167, 0.75, 0.9167, 0.625, 0.9167, 0.25, 0.9167, 0.375, 0.8333, 0.375, 0.8333, 0.25, 0.9167, 0.5, 0.9167, 0.625, 0.8333, 0.625, 0.8333, 0.5, 0.9167, 0.75, 0.9167, 0.875, 0.8333, 0.875, 0.8333, 0.75, 0.9167, 0.125, 0.9167, 0.25, 0.8333, 0.25, 0.8333, 0.125, 0.9167, 0.375, 0.9167, 0.5, 0.8333, 0.5, 0.8333, 0.375, 0.9167, 0.625, 0.9167, 0.75, 0.8333, 0.75, 0.8333, 0.625, 0.9167, 0.875, 0.875, 1.0, 0.8333, 0.875, 0.875, 0.0, 0.9167, 0.125, 0.8333, 0.125, 0.8333, 0.125, 0.8333, 0.25, 0.75, 0.25, 0.75, 0.125, 0.8333, 0.375, 0.8333, 0.5, 0.75, 0.5, 0.75, 0.375, 0.8333, 0.625, 0.8333, 0.75, 0.75, 0.75, 0.75, 0.625, 0.8333, 0.875, 0.7917, 1.0, 0.75, 0.875, 0.7917, 0.0, 0.8333, 0.125, 0.75, 0.125, 0.8333, 0.25, 0.8333, 0.375, 0.75, 0.375, 0.75, 0.25, 0.8333, 0.5, 0.8333, 0.625, 0.75, 0.625, 0.75, 0.5, 0.8333, 0.75, 0.8333, 0.875, 0.75, 0.875, 0.75, 0.75])
me_sphere.materials.append(mat_tip)
me_sphere.update()

# ---- objects
ob_chassis = bpy.data.objects.new('chassis', me_cube)
ob_wheel_fl = bpy.data.objects.new('wheel_fl', me_cylinder)
ob_wheel_fr = bpy.data.objects.new('wheel_fr', me_cylinder_001)
ob_wheel_rl = bpy.data.objects.new('wheel_rl', me_cylinder_002)
ob_wheel_rr = bpy.data.objects.new('wheel_rr', me_cylinder_003)
ob_head = bpy.data.objects.new('head', me_cube_001)
ob_head_edge = bpy.data.objects.new('head_edge', me_cube_002)
ob_mast = bpy.data.objects.new('mast', me_cylinder_004)
ob_tip = bpy.data.objects.new('tip', me_sphere)

# ---- transforms, parenting, visibility, modifiers, constraints
ob_chassis.location = (0.0, 0.0, 0.25)
ob_chassis.scale = (0.6, 0.8, 0.18)
ob_wheel_fl.parent = ob_chassis
ob_wheel_fl.location = (-0.27, -0.3, 0.16)
ob_wheel_fl.rotation_euler = (4.712, 0.0, 1.571)
ob_wheel_fr.parent = ob_chassis
ob_wheel_fr.location = (0.27, -0.3, 0.16)
ob_wheel_fr.rotation_euler = (4.712, 0.0, 1.571)
ob_wheel_rl.parent = ob_chassis
ob_wheel_rl.location = (-0.27, 0.3, 0.16)
ob_wheel_rl.rotation_euler = (1.571, 0.0, 1.571)
ob_wheel_rr.parent = ob_chassis
ob_wheel_rr.location = (0.27, 0.3, 0.16)
ob_wheel_rr.rotation_euler = (1.571, 0.0, 1.571)
ob_head.parent = ob_chassis
ob_head.location = (0.0, -0.35, 0.34)
ob_head.scale = (0.28, 0.18, 0.18)
ob_head_edge.parent = ob_chassis
ob_head_edge.location = (0.0, -0.46, 0.34)
ob_head_edge.scale = (0.3, 0.04, 0.04)
ob_mast.parent = ob_chassis
ob_mast.location = (0.12, 0.25, 0.43)
ob_tip.parent = ob_chassis
ob_tip.location = (0.12, 0.25, 0.66)

# ---- collection membership
scene.collection.objects.link(ob_chassis)
scene.collection.objects.link(ob_wheel_fl)
scene.collection.objects.link(ob_wheel_fr)
scene.collection.objects.link(ob_wheel_rl)
scene.collection.objects.link(ob_wheel_rr)
scene.collection.objects.link(ob_head)
scene.collection.objects.link(ob_head_edge)
scene.collection.objects.link(ob_mast)
scene.collection.objects.link(ob_tip)

# ---- scene / render settings (as saved in the file)
scene.frame_start = 0; scene.frame_end = 72; scene.frame_set(0)
scene.render.engine = 'BLENDER_EEVEE_NEXT'
bpy.context.view_layer.update()

# ---- added for rendering (the .blend has no active camera): camera
cam_auto = bpy.data.cameras.new('AutoCamera')
cam_auto.lens = 50.0
cam_auto.sensor_width = 36.0
cam_auto.clip_end = 1000.0
ob_auto_camera = bpy.data.objects.new('AutoCamera', cam_auto)
scene.collection.objects.link(ob_auto_camera)
ob_auto_camera.location = (0.946038, -1.13525, 1.02348)
ob_auto_camera.rotation_euler = (1.09748, -7.21219e-08, 0.694738)
scene.camera = ob_auto_camera
bpy.context.view_layer.update()
